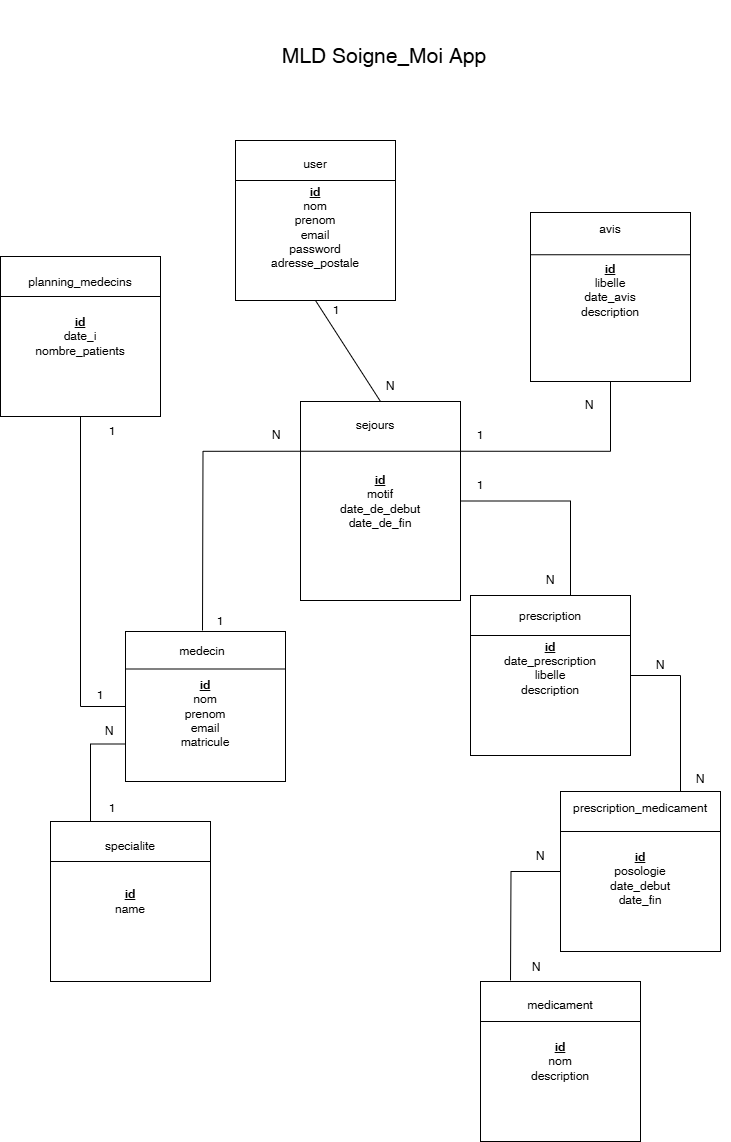

The diagram above was exported from draw.io. Its source (the exported page's mxGraphModel, read from the mxfile embedded in the PNG):
<mxGraphModel dx="786" dy="1628" grid="1" gridSize="10" guides="1" tooltips="1" connect="1" arrows="1" fold="1" page="1" pageScale="1" pageWidth="827" pageHeight="1169" math="0" shadow="0">
  <root>
    <mxCell id="6FY6V8aKb50lWouMhYuN-0" />
    <mxCell id="6FY6V8aKb50lWouMhYuN-1" parent="6FY6V8aKb50lWouMhYuN-0" />
    <mxCell id="6FY6V8aKb50lWouMhYuN-2" value="&lt;u&gt;&lt;b&gt;&lt;br&gt;id&lt;/b&gt;&lt;/u&gt;&lt;div&gt;nom&lt;/div&gt;&lt;div&gt;prenom&lt;/div&gt;&lt;div&gt;email&lt;/div&gt;&lt;div&gt;password&lt;/div&gt;&lt;div&gt;adresse_postale&lt;/div&gt;" style="rounded=0;whiteSpace=wrap;html=1;" parent="6FY6V8aKb50lWouMhYuN-1" vertex="1">
      <mxGeometry x="265" y="130" width="160" height="160" as="geometry" />
    </mxCell>
    <mxCell id="6FY6V8aKb50lWouMhYuN-3" value="user" style="text;html=1;strokeColor=none;fillColor=none;align=center;verticalAlign=middle;whiteSpace=wrap;rounded=0;" parent="6FY6V8aKb50lWouMhYuN-1" vertex="1">
      <mxGeometry x="315" y="139" width="60" height="30" as="geometry" />
    </mxCell>
    <mxCell id="6FY6V8aKb50lWouMhYuN-4" value="" style="endArrow=none;html=1;rounded=0;entryX=1;entryY=0.25;entryDx=0;entryDy=0;exitX=0;exitY=0.25;exitDx=0;exitDy=0;" parent="6FY6V8aKb50lWouMhYuN-1" source="6FY6V8aKb50lWouMhYuN-2" target="6FY6V8aKb50lWouMhYuN-2" edge="1">
      <mxGeometry width="50" height="50" relative="1" as="geometry">
        <mxPoint x="120" y="421" as="sourcePoint" />
        <mxPoint x="170" y="371" as="targetPoint" />
      </mxGeometry>
    </mxCell>
    <mxCell id="6FY6V8aKb50lWouMhYuN-5" value="&lt;div&gt;&lt;br&gt;&lt;/div&gt;&lt;div&gt;&lt;br&gt;&lt;/div&gt;&lt;u&gt;&lt;b&gt;id&lt;/b&gt;&lt;/u&gt;&lt;div&gt;nom&lt;/div&gt;&lt;div&gt;prenom&lt;/div&gt;&lt;div&gt;email&lt;/div&gt;&lt;div&gt;&lt;span style=&quot;background-color: initial;&quot;&gt;matricule&lt;/span&gt;&lt;br&gt;&lt;/div&gt;&lt;div&gt;&lt;br&gt;&lt;/div&gt;" style="rounded=0;whiteSpace=wrap;html=1;" parent="6FY6V8aKb50lWouMhYuN-1" vertex="1">
      <mxGeometry x="155" y="621" width="160" height="150" as="geometry" />
    </mxCell>
    <mxCell id="6FY6V8aKb50lWouMhYuN-6" value="medecin" style="text;html=1;strokeColor=none;fillColor=none;align=center;verticalAlign=middle;whiteSpace=wrap;rounded=0;" parent="6FY6V8aKb50lWouMhYuN-1" vertex="1">
      <mxGeometry x="202" y="626" width="60" height="30" as="geometry" />
    </mxCell>
    <mxCell id="6FY6V8aKb50lWouMhYuN-7" value="" style="endArrow=none;html=1;rounded=0;entryX=1;entryY=0.25;entryDx=0;entryDy=0;exitX=0;exitY=0.25;exitDx=0;exitDy=0;" parent="6FY6V8aKb50lWouMhYuN-1" source="6FY6V8aKb50lWouMhYuN-5" target="6FY6V8aKb50lWouMhYuN-5" edge="1">
      <mxGeometry width="50" height="50" relative="1" as="geometry">
        <mxPoint x="380" y="451" as="sourcePoint" />
        <mxPoint x="430" y="401" as="targetPoint" />
      </mxGeometry>
    </mxCell>
    <mxCell id="6FY6V8aKb50lWouMhYuN-8" style="edgeStyle=orthogonalEdgeStyle;rounded=0;orthogonalLoop=1;jettySize=auto;html=1;exitX=0;exitY=0.25;exitDx=0;exitDy=0;endArrow=none;endFill=0;" parent="6FY6V8aKb50lWouMhYuN-1" source="6FY6V8aKb50lWouMhYuN-11" edge="1">
      <mxGeometry relative="1" as="geometry">
        <mxPoint x="232" y="620" as="targetPoint" />
      </mxGeometry>
    </mxCell>
    <mxCell id="6FY6V8aKb50lWouMhYuN-9" style="edgeStyle=orthogonalEdgeStyle;rounded=0;orthogonalLoop=1;jettySize=auto;html=1;exitX=1;exitY=0.25;exitDx=0;exitDy=0;entryX=0.5;entryY=1;entryDx=0;entryDy=0;startArrow=none;startFill=0;endArrow=none;endFill=0;" parent="6FY6V8aKb50lWouMhYuN-1" source="6FY6V8aKb50lWouMhYuN-11" target="6FY6V8aKb50lWouMhYuN-18" edge="1">
      <mxGeometry relative="1" as="geometry" />
    </mxCell>
    <mxCell id="6FY6V8aKb50lWouMhYuN-10" style="edgeStyle=orthogonalEdgeStyle;rounded=0;orthogonalLoop=1;jettySize=auto;html=1;exitX=1;exitY=0.5;exitDx=0;exitDy=0;entryX=0.75;entryY=0;entryDx=0;entryDy=0;endArrow=none;endFill=0;" parent="6FY6V8aKb50lWouMhYuN-1" source="6FY6V8aKb50lWouMhYuN-11" target="6FY6V8aKb50lWouMhYuN-23" edge="1">
      <mxGeometry relative="1" as="geometry" />
    </mxCell>
    <mxCell id="6FY6V8aKb50lWouMhYuN-11" value="&lt;u&gt;&lt;b&gt;id&lt;/b&gt;&lt;/u&gt;&lt;div&gt;motif&lt;/div&gt;&lt;div&gt;&lt;span style=&quot;background-color: initial;&quot;&gt;date_de_debut&lt;/span&gt;&lt;br&gt;&lt;/div&gt;&lt;div&gt;date_de_fin&lt;/div&gt;" style="rounded=0;whiteSpace=wrap;html=1;" parent="6FY6V8aKb50lWouMhYuN-1" vertex="1">
      <mxGeometry x="330" y="391" width="160" height="199" as="geometry" />
    </mxCell>
    <mxCell id="6FY6V8aKb50lWouMhYuN-12" value="sejours" style="text;html=1;strokeColor=none;fillColor=none;align=center;verticalAlign=middle;whiteSpace=wrap;rounded=0;" parent="6FY6V8aKb50lWouMhYuN-1" vertex="1">
      <mxGeometry x="375" y="400" width="60" height="30" as="geometry" />
    </mxCell>
    <mxCell id="6FY6V8aKb50lWouMhYuN-13" value="" style="endArrow=none;html=1;rounded=0;entryX=1;entryY=0.25;entryDx=0;entryDy=0;exitX=0;exitY=0.25;exitDx=0;exitDy=0;" parent="6FY6V8aKb50lWouMhYuN-1" source="6FY6V8aKb50lWouMhYuN-11" target="6FY6V8aKb50lWouMhYuN-11" edge="1">
      <mxGeometry width="50" height="50" relative="1" as="geometry">
        <mxPoint x="130" y="641" as="sourcePoint" />
        <mxPoint x="180" y="591" as="targetPoint" />
      </mxGeometry>
    </mxCell>
    <mxCell id="6FY6V8aKb50lWouMhYuN-14" style="edgeStyle=orthogonalEdgeStyle;rounded=0;orthogonalLoop=1;jettySize=auto;html=1;exitX=0.25;exitY=0;exitDx=0;exitDy=0;entryX=0;entryY=0.75;entryDx=0;entryDy=0;endArrow=none;endFill=0;" parent="6FY6V8aKb50lWouMhYuN-1" source="6FY6V8aKb50lWouMhYuN-15" target="6FY6V8aKb50lWouMhYuN-5" edge="1">
      <mxGeometry relative="1" as="geometry" />
    </mxCell>
    <mxCell id="6FY6V8aKb50lWouMhYuN-15" value="&lt;b&gt;&lt;u&gt;id&lt;/u&gt;&lt;/b&gt;&lt;div&gt;name&lt;/div&gt;" style="rounded=0;whiteSpace=wrap;html=1;" parent="6FY6V8aKb50lWouMhYuN-1" vertex="1">
      <mxGeometry x="80" y="811" width="160" height="160" as="geometry" />
    </mxCell>
    <mxCell id="6FY6V8aKb50lWouMhYuN-16" value="specialite" style="text;html=1;strokeColor=none;fillColor=none;align=center;verticalAlign=middle;whiteSpace=wrap;rounded=0;" parent="6FY6V8aKb50lWouMhYuN-1" vertex="1">
      <mxGeometry x="130" y="821" width="60" height="30" as="geometry" />
    </mxCell>
    <mxCell id="6FY6V8aKb50lWouMhYuN-17" value="" style="endArrow=none;html=1;rounded=0;entryX=1;entryY=0.25;entryDx=0;entryDy=0;exitX=0;exitY=0.25;exitDx=0;exitDy=0;" parent="6FY6V8aKb50lWouMhYuN-1" source="6FY6V8aKb50lWouMhYuN-15" target="6FY6V8aKb50lWouMhYuN-15" edge="1">
      <mxGeometry width="50" height="50" relative="1" as="geometry">
        <mxPoint x="400" y="721" as="sourcePoint" />
        <mxPoint x="450" y="671" as="targetPoint" />
      </mxGeometry>
    </mxCell>
    <mxCell id="6FY6V8aKb50lWouMhYuN-18" value="&lt;b&gt;&lt;u&gt;id&lt;/u&gt;&lt;/b&gt;&lt;div&gt;libelle&lt;/div&gt;&lt;div&gt;date_avis&lt;/div&gt;&lt;div&gt;description&lt;/div&gt;&lt;div&gt;&lt;br&gt;&lt;/div&gt;" style="rounded=0;whiteSpace=wrap;html=1;" parent="6FY6V8aKb50lWouMhYuN-1" vertex="1">
      <mxGeometry x="560" y="202" width="160" height="169" as="geometry" />
    </mxCell>
    <mxCell id="6FY6V8aKb50lWouMhYuN-19" value="avis" style="text;html=1;strokeColor=none;fillColor=none;align=center;verticalAlign=middle;whiteSpace=wrap;rounded=0;" parent="6FY6V8aKb50lWouMhYuN-1" vertex="1">
      <mxGeometry x="610" y="204" width="60" height="30" as="geometry" />
    </mxCell>
    <mxCell id="6FY6V8aKb50lWouMhYuN-20" value="" style="endArrow=none;html=1;rounded=0;entryX=1;entryY=0.25;entryDx=0;entryDy=0;exitX=0;exitY=0.25;exitDx=0;exitDy=0;" parent="6FY6V8aKb50lWouMhYuN-1" source="6FY6V8aKb50lWouMhYuN-18" target="6FY6V8aKb50lWouMhYuN-18" edge="1">
      <mxGeometry width="50" height="50" relative="1" as="geometry">
        <mxPoint x="660" y="441" as="sourcePoint" />
        <mxPoint x="710" y="391" as="targetPoint" />
      </mxGeometry>
    </mxCell>
    <mxCell id="6FY6V8aKb50lWouMhYuN-21" style="edgeStyle=orthogonalEdgeStyle;rounded=0;orthogonalLoop=1;jettySize=auto;html=1;exitX=1;exitY=0.5;exitDx=0;exitDy=0;entryX=0.75;entryY=0;entryDx=0;entryDy=0;endArrow=none;endFill=0;" parent="6FY6V8aKb50lWouMhYuN-1" source="6FY6V8aKb50lWouMhYuN-22" target="6FY6V8aKb50lWouMhYuN-33" edge="1">
      <mxGeometry relative="1" as="geometry" />
    </mxCell>
    <mxCell id="6FY6V8aKb50lWouMhYuN-22" value="&lt;u&gt;&lt;b&gt;id&lt;/b&gt;&lt;/u&gt;&lt;div&gt;date_prescription&lt;/div&gt;&lt;div&gt;libelle&lt;/div&gt;&lt;div&gt;description&lt;/div&gt;&lt;div&gt;&lt;br&gt;&lt;/div&gt;" style="rounded=0;whiteSpace=wrap;html=1;" parent="6FY6V8aKb50lWouMhYuN-1" vertex="1">
      <mxGeometry x="500" y="585" width="160" height="160" as="geometry" />
    </mxCell>
    <mxCell id="6FY6V8aKb50lWouMhYuN-23" value="prescription" style="text;html=1;strokeColor=none;fillColor=none;align=center;verticalAlign=middle;whiteSpace=wrap;rounded=0;" parent="6FY6V8aKb50lWouMhYuN-1" vertex="1">
      <mxGeometry x="540" y="591" width="80" height="30" as="geometry" />
    </mxCell>
    <mxCell id="6FY6V8aKb50lWouMhYuN-24" value="" style="endArrow=none;html=1;rounded=0;entryX=1;entryY=0.25;entryDx=0;entryDy=0;exitX=0;exitY=0.25;exitDx=0;exitDy=0;" parent="6FY6V8aKb50lWouMhYuN-1" source="6FY6V8aKb50lWouMhYuN-22" target="6FY6V8aKb50lWouMhYuN-22" edge="1">
      <mxGeometry width="50" height="50" relative="1" as="geometry">
        <mxPoint x="610" y="471" as="sourcePoint" />
        <mxPoint x="660" y="421" as="targetPoint" />
      </mxGeometry>
    </mxCell>
    <mxCell id="6FY6V8aKb50lWouMhYuN-25" style="edgeStyle=orthogonalEdgeStyle;rounded=0;orthogonalLoop=1;jettySize=auto;html=1;exitX=0.5;exitY=1;exitDx=0;exitDy=0;entryX=0;entryY=0.5;entryDx=0;entryDy=0;endArrow=none;endFill=0;" parent="6FY6V8aKb50lWouMhYuN-1" source="6FY6V8aKb50lWouMhYuN-26" target="6FY6V8aKb50lWouMhYuN-5" edge="1">
      <mxGeometry relative="1" as="geometry" />
    </mxCell>
    <mxCell id="6FY6V8aKb50lWouMhYuN-26" value="&lt;u&gt;&lt;b&gt;id&lt;/b&gt;&lt;/u&gt;&lt;div&gt;&lt;span style=&quot;background-color: initial;&quot;&gt;date_i&lt;/span&gt;&lt;br&gt;&lt;/div&gt;&lt;div&gt;nombre_patients&lt;/div&gt;" style="rounded=0;whiteSpace=wrap;html=1;" parent="6FY6V8aKb50lWouMhYuN-1" vertex="1">
      <mxGeometry x="30" y="246" width="160" height="160" as="geometry" />
    </mxCell>
    <mxCell id="6FY6V8aKb50lWouMhYuN-27" value="planning_medecins" style="text;html=1;strokeColor=none;fillColor=none;align=center;verticalAlign=middle;whiteSpace=wrap;rounded=0;" parent="6FY6V8aKb50lWouMhYuN-1" vertex="1">
      <mxGeometry x="80" y="257" width="60" height="30" as="geometry" />
    </mxCell>
    <mxCell id="6FY6V8aKb50lWouMhYuN-28" value="" style="endArrow=none;html=1;rounded=0;entryX=1;entryY=0.25;entryDx=0;entryDy=0;exitX=0;exitY=0.25;exitDx=0;exitDy=0;" parent="6FY6V8aKb50lWouMhYuN-1" source="6FY6V8aKb50lWouMhYuN-26" target="6FY6V8aKb50lWouMhYuN-26" edge="1">
      <mxGeometry width="50" height="50" relative="1" as="geometry">
        <mxPoint x="390" y="671" as="sourcePoint" />
        <mxPoint x="440" y="621" as="targetPoint" />
      </mxGeometry>
    </mxCell>
    <mxCell id="6FY6V8aKb50lWouMhYuN-29" value="&lt;b&gt;&lt;u&gt;id&lt;/u&gt;&lt;/b&gt;&lt;div&gt;nom&lt;/div&gt;&lt;div&gt;description&lt;/div&gt;" style="rounded=0;whiteSpace=wrap;html=1;" parent="6FY6V8aKb50lWouMhYuN-1" vertex="1">
      <mxGeometry x="510" y="971" width="160" height="160" as="geometry" />
    </mxCell>
    <mxCell id="6FY6V8aKb50lWouMhYuN-30" value="medicament" style="text;html=1;strokeColor=none;fillColor=none;align=center;verticalAlign=middle;whiteSpace=wrap;rounded=0;" parent="6FY6V8aKb50lWouMhYuN-1" vertex="1">
      <mxGeometry x="550" y="980" width="80" height="30" as="geometry" />
    </mxCell>
    <mxCell id="6FY6V8aKb50lWouMhYuN-31" value="" style="endArrow=none;html=1;rounded=0;entryX=1;entryY=0.25;entryDx=0;entryDy=0;exitX=0;exitY=0.25;exitDx=0;exitDy=0;" parent="6FY6V8aKb50lWouMhYuN-1" source="6FY6V8aKb50lWouMhYuN-29" target="6FY6V8aKb50lWouMhYuN-29" edge="1">
      <mxGeometry width="50" height="50" relative="1" as="geometry">
        <mxPoint x="460" y="641" as="sourcePoint" />
        <mxPoint x="510" y="591" as="targetPoint" />
      </mxGeometry>
    </mxCell>
    <mxCell id="6FY6V8aKb50lWouMhYuN-32" style="edgeStyle=orthogonalEdgeStyle;rounded=0;orthogonalLoop=1;jettySize=auto;html=1;exitX=0;exitY=0.5;exitDx=0;exitDy=0;endArrow=none;endFill=0;" parent="6FY6V8aKb50lWouMhYuN-1" source="6FY6V8aKb50lWouMhYuN-33" edge="1">
      <mxGeometry relative="1" as="geometry">
        <mxPoint x="540" y="970" as="targetPoint" />
      </mxGeometry>
    </mxCell>
    <mxCell id="6FY6V8aKb50lWouMhYuN-33" value="&lt;div&gt;&lt;br&gt;&lt;/div&gt;&lt;u&gt;&lt;b&gt;id&lt;/b&gt;&lt;/u&gt;&lt;div&gt;posologie&lt;/div&gt;&lt;div&gt;date_debut&lt;/div&gt;&lt;div&gt;date_fin&lt;/div&gt;" style="rounded=0;whiteSpace=wrap;html=1;" parent="6FY6V8aKb50lWouMhYuN-1" vertex="1">
      <mxGeometry x="590" y="781" width="160" height="160" as="geometry" />
    </mxCell>
    <mxCell id="6FY6V8aKb50lWouMhYuN-34" value="prescription_medicament" style="text;html=1;strokeColor=none;fillColor=none;align=center;verticalAlign=middle;whiteSpace=wrap;rounded=0;" parent="6FY6V8aKb50lWouMhYuN-1" vertex="1">
      <mxGeometry x="630" y="783" width="80" height="30" as="geometry" />
    </mxCell>
    <mxCell id="6FY6V8aKb50lWouMhYuN-35" value="" style="endArrow=none;html=1;rounded=0;entryX=1;entryY=0.25;entryDx=0;entryDy=0;exitX=0;exitY=0.25;exitDx=0;exitDy=0;" parent="6FY6V8aKb50lWouMhYuN-1" source="6FY6V8aKb50lWouMhYuN-33" target="6FY6V8aKb50lWouMhYuN-33" edge="1">
      <mxGeometry width="50" height="50" relative="1" as="geometry">
        <mxPoint x="640" y="651" as="sourcePoint" />
        <mxPoint x="690" y="601" as="targetPoint" />
      </mxGeometry>
    </mxCell>
    <mxCell id="6FY6V8aKb50lWouMhYuN-36" value="MLD Soigne_Moi App" style="text;html=1;strokeColor=none;fillColor=none;align=center;verticalAlign=middle;whiteSpace=wrap;rounded=0;fontSize=21;" parent="6FY6V8aKb50lWouMhYuN-1" vertex="1">
      <mxGeometry x="299" y="-10" width="230" height="110" as="geometry" />
    </mxCell>
    <mxCell id="6FY6V8aKb50lWouMhYuN-37" value="1" style="text;html=1;strokeColor=none;fillColor=none;align=center;verticalAlign=middle;whiteSpace=wrap;rounded=0;" parent="6FY6V8aKb50lWouMhYuN-1" vertex="1">
      <mxGeometry x="336" y="285" width="60" height="30" as="geometry" />
    </mxCell>
    <mxCell id="6FY6V8aKb50lWouMhYuN-38" value="" style="endArrow=none;html=1;rounded=0;entryX=0.5;entryY=1;entryDx=0;entryDy=0;exitX=0.5;exitY=0;exitDx=0;exitDy=0;" parent="6FY6V8aKb50lWouMhYuN-1" source="6FY6V8aKb50lWouMhYuN-11" target="6FY6V8aKb50lWouMhYuN-2" edge="1">
      <mxGeometry width="50" height="50" relative="1" as="geometry">
        <mxPoint x="220" y="410" as="sourcePoint" />
        <mxPoint x="270" y="360" as="targetPoint" />
      </mxGeometry>
    </mxCell>
    <mxCell id="6FY6V8aKb50lWouMhYuN-41" value="N" style="text;html=1;strokeColor=none;fillColor=none;align=center;verticalAlign=middle;whiteSpace=wrap;rounded=0;" parent="6FY6V8aKb50lWouMhYuN-1" vertex="1">
      <mxGeometry x="390" y="361" width="60" height="30" as="geometry" />
    </mxCell>
    <mxCell id="6FY6V8aKb50lWouMhYuN-44" value="1" style="text;html=1;strokeColor=none;fillColor=none;align=center;verticalAlign=middle;whiteSpace=wrap;rounded=0;" parent="6FY6V8aKb50lWouMhYuN-1" vertex="1">
      <mxGeometry x="220" y="596" width="60" height="30" as="geometry" />
    </mxCell>
    <mxCell id="6FY6V8aKb50lWouMhYuN-45" value="N" style="text;html=1;strokeColor=none;fillColor=none;align=center;verticalAlign=middle;whiteSpace=wrap;rounded=0;" parent="6FY6V8aKb50lWouMhYuN-1" vertex="1">
      <mxGeometry x="276" y="410" width="60" height="30" as="geometry" />
    </mxCell>
    <mxCell id="6FY6V8aKb50lWouMhYuN-50" value="N" style="text;html=1;strokeColor=none;fillColor=none;align=center;verticalAlign=middle;whiteSpace=wrap;rounded=0;" parent="6FY6V8aKb50lWouMhYuN-1" vertex="1">
      <mxGeometry x="589" y="380" width="60" height="30" as="geometry" />
    </mxCell>
    <mxCell id="6FY6V8aKb50lWouMhYuN-51" value="1" style="text;html=1;strokeColor=none;fillColor=none;align=center;verticalAlign=middle;whiteSpace=wrap;rounded=0;" parent="6FY6V8aKb50lWouMhYuN-1" vertex="1">
      <mxGeometry x="480" y="410" width="60" height="30" as="geometry" />
    </mxCell>
    <mxCell id="6FY6V8aKb50lWouMhYuN-52" value="N" style="text;html=1;strokeColor=none;fillColor=none;align=center;verticalAlign=middle;whiteSpace=wrap;rounded=0;" parent="6FY6V8aKb50lWouMhYuN-1" vertex="1">
      <mxGeometry x="550" y="555" width="60" height="30" as="geometry" />
    </mxCell>
    <mxCell id="6FY6V8aKb50lWouMhYuN-53" value="1" style="text;html=1;strokeColor=none;fillColor=none;align=center;verticalAlign=middle;whiteSpace=wrap;rounded=0;" parent="6FY6V8aKb50lWouMhYuN-1" vertex="1">
      <mxGeometry x="480" y="460" width="60" height="30" as="geometry" />
    </mxCell>
    <mxCell id="6FY6V8aKb50lWouMhYuN-56" value="N" style="text;html=1;strokeColor=none;fillColor=none;align=center;verticalAlign=middle;whiteSpace=wrap;rounded=0;" parent="6FY6V8aKb50lWouMhYuN-1" vertex="1">
      <mxGeometry x="660" y="640" width="60" height="29" as="geometry" />
    </mxCell>
    <mxCell id="6FY6V8aKb50lWouMhYuN-57" value="N" style="text;html=1;strokeColor=none;fillColor=none;align=center;verticalAlign=middle;whiteSpace=wrap;rounded=0;" parent="6FY6V8aKb50lWouMhYuN-1" vertex="1">
      <mxGeometry x="700" y="754" width="60" height="29" as="geometry" />
    </mxCell>
    <mxCell id="6FY6V8aKb50lWouMhYuN-60" value="N" style="text;html=1;strokeColor=none;fillColor=none;align=center;verticalAlign=middle;whiteSpace=wrap;rounded=0;" parent="6FY6V8aKb50lWouMhYuN-1" vertex="1">
      <mxGeometry x="540" y="831" width="60" height="29" as="geometry" />
    </mxCell>
    <mxCell id="6FY6V8aKb50lWouMhYuN-61" value="N" style="text;html=1;strokeColor=none;fillColor=none;align=center;verticalAlign=middle;whiteSpace=wrap;rounded=0;" parent="6FY6V8aKb50lWouMhYuN-1" vertex="1">
      <mxGeometry x="536" y="942" width="60" height="29" as="geometry" />
    </mxCell>
    <mxCell id="6FY6V8aKb50lWouMhYuN-64" value="1" style="text;html=1;strokeColor=none;fillColor=none;align=center;verticalAlign=middle;whiteSpace=wrap;rounded=0;" parent="6FY6V8aKb50lWouMhYuN-1" vertex="1">
      <mxGeometry x="100" y="670" width="60" height="30" as="geometry" />
    </mxCell>
    <mxCell id="6FY6V8aKb50lWouMhYuN-65" value="1" style="text;html=1;strokeColor=none;fillColor=none;align=center;verticalAlign=middle;whiteSpace=wrap;rounded=0;" parent="6FY6V8aKb50lWouMhYuN-1" vertex="1">
      <mxGeometry x="112" y="406" width="60" height="30" as="geometry" />
    </mxCell>
    <mxCell id="6FY6V8aKb50lWouMhYuN-66" value="1" style="text;html=1;strokeColor=none;fillColor=none;align=center;verticalAlign=middle;whiteSpace=wrap;rounded=0;" parent="6FY6V8aKb50lWouMhYuN-1" vertex="1">
      <mxGeometry x="112" y="783" width="60" height="30" as="geometry" />
    </mxCell>
    <mxCell id="6FY6V8aKb50lWouMhYuN-69" value="N" style="text;html=1;strokeColor=none;fillColor=none;align=center;verticalAlign=middle;whiteSpace=wrap;rounded=0;" parent="6FY6V8aKb50lWouMhYuN-1" vertex="1">
      <mxGeometry x="109" y="706" width="60" height="30" as="geometry" />
    </mxCell>
  </root>
</mxGraphModel>